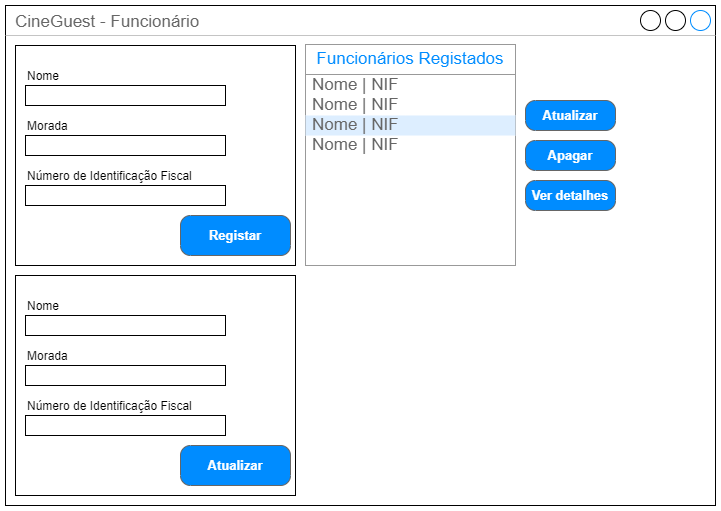

The diagram above was exported from draw.io. Its source (the exported page's mxGraphModel, read from the mxfile embedded in the PNG):
<mxGraphModel dx="1221" dy="671" grid="1" gridSize="10" guides="1" tooltips="1" connect="1" arrows="1" fold="1" page="1" pageScale="1" pageWidth="850" pageHeight="1100" math="0" shadow="0">
  <root>
    <mxCell id="0" />
    <mxCell id="1" parent="0" />
    <mxCell id="MX_U2yy2PSn61GI1aeiC-1" value="CineGuest - Funcionário" style="strokeWidth=1;shadow=0;dashed=0;align=center;html=1;shape=mxgraph.mockup.containers.window;align=left;verticalAlign=top;spacingLeft=8;strokeColor2=#008cff;strokeColor3=#c4c4c4;fontColor=#666666;mainText=;fontSize=17;labelBackgroundColor=none;whiteSpace=wrap;" parent="1" vertex="1">
      <mxGeometry x="80" y="80" width="710" height="500" as="geometry" />
    </mxCell>
    <mxCell id="5ln6fPfWI7ami0GAfwxE-10" value="" style="rounded=0;whiteSpace=wrap;html=1;" vertex="1" parent="1">
      <mxGeometry x="90" y="120" width="280" height="220" as="geometry" />
    </mxCell>
    <mxCell id="5ln6fPfWI7ami0GAfwxE-8" value="" style="group" vertex="1" connectable="0" parent="1">
      <mxGeometry x="100" y="130" width="200" height="150" as="geometry" />
    </mxCell>
    <mxCell id="5ln6fPfWI7ami0GAfwxE-1" value="Nome" style="text;html=1;align=left;verticalAlign=bottom;resizable=0;points=[];autosize=1;strokeColor=none;fillColor=none;" vertex="1" parent="5ln6fPfWI7ami0GAfwxE-8">
      <mxGeometry width="60" height="30" as="geometry" />
    </mxCell>
    <mxCell id="5ln6fPfWI7ami0GAfwxE-2" value="Morada" style="text;html=1;align=left;verticalAlign=bottom;resizable=0;points=[];autosize=1;strokeColor=none;fillColor=none;" vertex="1" parent="5ln6fPfWI7ami0GAfwxE-8">
      <mxGeometry y="50" width="60" height="30" as="geometry" />
    </mxCell>
    <mxCell id="5ln6fPfWI7ami0GAfwxE-3" value="Número de Identificação Fiscal" style="text;html=1;align=left;verticalAlign=bottom;resizable=0;points=[];autosize=1;strokeColor=none;fillColor=none;" vertex="1" parent="5ln6fPfWI7ami0GAfwxE-8">
      <mxGeometry y="100" width="190" height="30" as="geometry" />
    </mxCell>
    <mxCell id="5ln6fPfWI7ami0GAfwxE-7" value="" style="group" vertex="1" connectable="0" parent="5ln6fPfWI7ami0GAfwxE-8">
      <mxGeometry y="30" width="200" height="120" as="geometry" />
    </mxCell>
    <mxCell id="5ln6fPfWI7ami0GAfwxE-4" value="" style="rounded=0;whiteSpace=wrap;html=1;" vertex="1" parent="5ln6fPfWI7ami0GAfwxE-7">
      <mxGeometry width="200" height="20" as="geometry" />
    </mxCell>
    <mxCell id="5ln6fPfWI7ami0GAfwxE-5" value="" style="rounded=0;whiteSpace=wrap;html=1;" vertex="1" parent="5ln6fPfWI7ami0GAfwxE-7">
      <mxGeometry y="50" width="200" height="20" as="geometry" />
    </mxCell>
    <mxCell id="5ln6fPfWI7ami0GAfwxE-6" value="" style="rounded=0;whiteSpace=wrap;html=1;" vertex="1" parent="5ln6fPfWI7ami0GAfwxE-7">
      <mxGeometry y="100" width="200" height="20" as="geometry" />
    </mxCell>
    <mxCell id="5ln6fPfWI7ami0GAfwxE-12" value="Registar" style="strokeWidth=1;shadow=0;dashed=0;align=center;html=1;shape=mxgraph.mockup.buttons.button;strokeColor=#666666;fontColor=#ffffff;mainText=;buttonStyle=round;fontSize=13;fontStyle=1;fillColor=#008cff;whiteSpace=wrap;" vertex="1" parent="1">
      <mxGeometry x="255" y="290" width="110" height="40" as="geometry" />
    </mxCell>
    <mxCell id="5ln6fPfWI7ami0GAfwxE-15" value="" style="strokeWidth=1;shadow=0;dashed=0;align=center;html=1;shape=mxgraph.mockup.forms.rrect;rSize=0;strokeColor=#999999;fillColor=#ffffff;" vertex="1" parent="1">
      <mxGeometry x="380" y="120" width="210" height="220" as="geometry" />
    </mxCell>
    <mxCell id="5ln6fPfWI7ami0GAfwxE-16" value="Funcionários Registados" style="strokeWidth=1;shadow=0;dashed=0;align=center;html=1;shape=mxgraph.mockup.forms.rrect;rSize=0;strokeColor=#999999;fontColor=#008cff;fontSize=17;fillColor=#ffffff;resizeWidth=1;whiteSpace=wrap;" vertex="1" parent="5ln6fPfWI7ami0GAfwxE-15">
      <mxGeometry width="210.00000000000003" height="30" relative="1" as="geometry">
        <mxPoint y="-1" as="offset" />
      </mxGeometry>
    </mxCell>
    <mxCell id="5ln6fPfWI7ami0GAfwxE-17" value="Nome | NIF" style="strokeWidth=1;shadow=0;dashed=0;align=center;html=1;shape=mxgraph.mockup.forms.anchor;fontSize=17;fontColor=#666666;align=left;spacingLeft=5;resizeWidth=1;whiteSpace=wrap;" vertex="1" parent="5ln6fPfWI7ami0GAfwxE-15">
      <mxGeometry width="210.00000000000003" height="20" relative="1" as="geometry">
        <mxPoint y="30" as="offset" />
      </mxGeometry>
    </mxCell>
    <mxCell id="5ln6fPfWI7ami0GAfwxE-18" value="Nome | NIF" style="strokeWidth=1;shadow=0;dashed=0;align=center;html=1;shape=mxgraph.mockup.forms.anchor;fontSize=17;fontColor=#666666;align=left;spacingLeft=5;resizeWidth=1;whiteSpace=wrap;" vertex="1" parent="5ln6fPfWI7ami0GAfwxE-15">
      <mxGeometry width="210.00000000000003" height="20" relative="1" as="geometry">
        <mxPoint y="50" as="offset" />
      </mxGeometry>
    </mxCell>
    <mxCell id="5ln6fPfWI7ami0GAfwxE-19" value="Nome | NIF" style="strokeWidth=1;shadow=0;dashed=0;align=center;html=1;shape=mxgraph.mockup.forms.rrect;rSize=0;fontSize=17;fontColor=#666666;align=left;spacingLeft=5;fillColor=#ddeeff;strokeColor=none;resizeWidth=1;whiteSpace=wrap;" vertex="1" parent="5ln6fPfWI7ami0GAfwxE-15">
      <mxGeometry width="210.00000000000003" height="20" relative="1" as="geometry">
        <mxPoint y="70" as="offset" />
      </mxGeometry>
    </mxCell>
    <mxCell id="5ln6fPfWI7ami0GAfwxE-20" value="Nome | NIF" style="strokeWidth=1;shadow=0;dashed=0;align=center;html=1;shape=mxgraph.mockup.forms.anchor;fontSize=17;fontColor=#666666;align=left;spacingLeft=5;resizeWidth=1;whiteSpace=wrap;" vertex="1" parent="5ln6fPfWI7ami0GAfwxE-15">
      <mxGeometry width="210.00000000000003" height="20" relative="1" as="geometry">
        <mxPoint y="90" as="offset" />
      </mxGeometry>
    </mxCell>
    <mxCell id="5ln6fPfWI7ami0GAfwxE-21" value="Apagar" style="strokeWidth=1;shadow=0;dashed=0;align=center;html=1;shape=mxgraph.mockup.buttons.button;strokeColor=#666666;fontColor=#ffffff;mainText=;buttonStyle=round;fontSize=13;fontStyle=1;fillColor=#008cff;whiteSpace=wrap;" vertex="1" parent="1">
      <mxGeometry x="600" y="215" width="90" height="30" as="geometry" />
    </mxCell>
    <mxCell id="5ln6fPfWI7ami0GAfwxE-22" value="Atualizar" style="strokeWidth=1;shadow=0;dashed=0;align=center;html=1;shape=mxgraph.mockup.buttons.button;strokeColor=#666666;fontColor=#ffffff;mainText=;buttonStyle=round;fontSize=13;fontStyle=1;fillColor=#008cff;whiteSpace=wrap;" vertex="1" parent="1">
      <mxGeometry x="600" y="175" width="90" height="30" as="geometry" />
    </mxCell>
    <mxCell id="5ln6fPfWI7ami0GAfwxE-23" value="" style="rounded=0;whiteSpace=wrap;html=1;" vertex="1" parent="1">
      <mxGeometry x="90" y="350" width="280" height="220" as="geometry" />
    </mxCell>
    <mxCell id="5ln6fPfWI7ami0GAfwxE-24" value="" style="group" vertex="1" connectable="0" parent="1">
      <mxGeometry x="100" y="360" width="200" height="150" as="geometry" />
    </mxCell>
    <mxCell id="5ln6fPfWI7ami0GAfwxE-25" value="Nome" style="text;html=1;align=left;verticalAlign=bottom;resizable=0;points=[];autosize=1;strokeColor=none;fillColor=none;" vertex="1" parent="5ln6fPfWI7ami0GAfwxE-24">
      <mxGeometry width="60" height="30" as="geometry" />
    </mxCell>
    <mxCell id="5ln6fPfWI7ami0GAfwxE-26" value="Morada" style="text;html=1;align=left;verticalAlign=bottom;resizable=0;points=[];autosize=1;strokeColor=none;fillColor=none;" vertex="1" parent="5ln6fPfWI7ami0GAfwxE-24">
      <mxGeometry y="50" width="60" height="30" as="geometry" />
    </mxCell>
    <mxCell id="5ln6fPfWI7ami0GAfwxE-27" value="Número de Identificação Fiscal" style="text;html=1;align=left;verticalAlign=bottom;resizable=0;points=[];autosize=1;strokeColor=none;fillColor=none;" vertex="1" parent="5ln6fPfWI7ami0GAfwxE-24">
      <mxGeometry y="100" width="190" height="30" as="geometry" />
    </mxCell>
    <mxCell id="5ln6fPfWI7ami0GAfwxE-28" value="" style="group" vertex="1" connectable="0" parent="5ln6fPfWI7ami0GAfwxE-24">
      <mxGeometry y="30" width="200" height="120" as="geometry" />
    </mxCell>
    <mxCell id="5ln6fPfWI7ami0GAfwxE-29" value="" style="rounded=0;whiteSpace=wrap;html=1;" vertex="1" parent="5ln6fPfWI7ami0GAfwxE-28">
      <mxGeometry width="200" height="20" as="geometry" />
    </mxCell>
    <mxCell id="5ln6fPfWI7ami0GAfwxE-30" value="" style="rounded=0;whiteSpace=wrap;html=1;" vertex="1" parent="5ln6fPfWI7ami0GAfwxE-28">
      <mxGeometry y="50" width="200" height="20" as="geometry" />
    </mxCell>
    <mxCell id="5ln6fPfWI7ami0GAfwxE-31" value="" style="rounded=0;whiteSpace=wrap;html=1;" vertex="1" parent="5ln6fPfWI7ami0GAfwxE-28">
      <mxGeometry y="100" width="200" height="20" as="geometry" />
    </mxCell>
    <mxCell id="5ln6fPfWI7ami0GAfwxE-32" value="Atualizar" style="strokeWidth=1;shadow=0;dashed=0;align=center;html=1;shape=mxgraph.mockup.buttons.button;strokeColor=#666666;fontColor=#ffffff;mainText=;buttonStyle=round;fontSize=13;fontStyle=1;fillColor=#008cff;whiteSpace=wrap;" vertex="1" parent="1">
      <mxGeometry x="255" y="520" width="110" height="40" as="geometry" />
    </mxCell>
    <mxCell id="5ln6fPfWI7ami0GAfwxE-33" value="Ver detalhes" style="strokeWidth=1;shadow=0;dashed=0;align=center;html=1;shape=mxgraph.mockup.buttons.button;strokeColor=#666666;fontColor=#ffffff;mainText=;buttonStyle=round;fontSize=13;fontStyle=1;fillColor=#008cff;whiteSpace=wrap;" vertex="1" parent="1">
      <mxGeometry x="600" y="255" width="90" height="30" as="geometry" />
    </mxCell>
  </root>
</mxGraphModel>